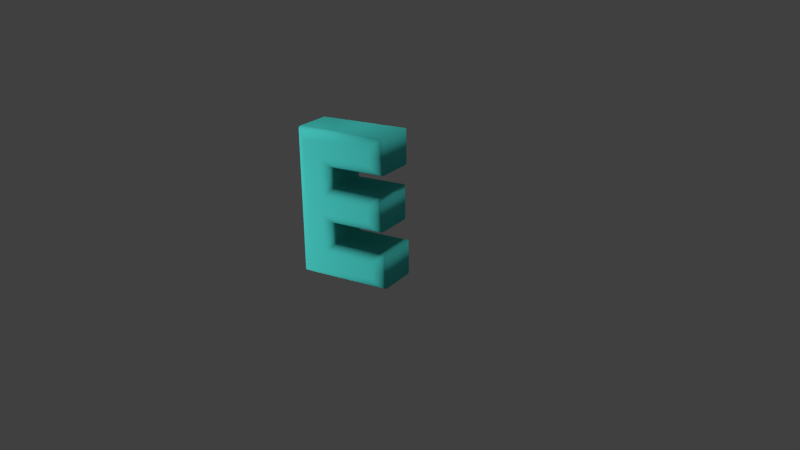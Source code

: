 # Source: htcc5.blend  (saved by Blender 2.72.0; exported with 4.5.12 LTS)
import bpy
from mathutils import Matrix  # noqa: F401  (used for matrix-valued properties, if any)

bpy.ops.wm.read_factory_settings(use_empty=True)
scene = bpy.context.scene
scene.name = 'Scene'

# ---- collections
col_collection_1 = bpy.data.collections.new('Collection 1'); scene.collection.children.link(col_collection_1)

# ---- materials (node trees are filled in below, after node groups)
mat_material_001 = bpy.data.materials.new('Material.001')
mat_material_001.alpha_threshold = 0.0
mat_material_001.use_transparent_shadow = False
mat_material_001.diffuse_color = (0.08631, 0.8, 0.7325, 1.0)
mat_material_001.roughness = 0.5

# ---- material node trees

# ---- world
world_world = bpy.data.worlds.new('World'); scene.world = world_world
world_world.color = (0.05088, 0.05088, 0.05088)
world_world.use_sun_shadow = False
world_world.sun_shadow_jitter_overblur = 0.0
world_world.cycles.sampling_method = 'MANUAL'
world_world.cycles.sample_map_resolution = 256

# ---- cameras
cam_camera = bpy.data.cameras.new('Camera')
cam_camera.clip_end = 100.0
cam_camera.lens = 35.0
cam_camera.sensor_width = 32.0
cam_camera.sensor_height = 18.0
cam_camera.ortho_scale = 7.314
cam_camera.dof.focus_distance = 0.0
cam_camera.dof.aperture_fstop = 128.0

# ---- lights
light_sun = bpy.data.lights.new('Sun', 'SUN')
light_sun.transmission_factor = 0.0
light_sun.angle = 0.1993
light_sun.energy = 1.0
light_sun.shadow_buffer_clip_start = 0.5
light_sun.shadow_soft_size = 0.1
light_sun.shadow_cascade_max_distance = 1000.0
light_sun.cycles.use_multiple_importance_sampling = False
light_lamp = bpy.data.lights.new('Lamp', 'POINT')
light_lamp.transmission_factor = 0.0
light_lamp.cutoff_distance = 30.0
light_lamp.energy = 100.0
light_lamp.shadow_buffer_clip_start = 1.001
light_lamp.shadow_soft_size = 0.1
light_lamp.shadow_maximum_resolution = 0.006
light_lamp.use_absolute_resolution = True
light_lamp.cycles.use_multiple_importance_sampling = False

# ---- curves / text
txt_text = bpy.data.curves.new('Text', 'FONT')
txt_text.dimensions = '2D'
txt_text.body = 'E'
txt_text.materials.append(mat_material_001)
txt_text.use_path_clamp = True
txt_text.bevel_resolution = 7
txt_text.extrude = 0.1
txt_text.bevel_depth = 0.05

# ---- objects
ob_sun = bpy.data.objects.new('Sun', light_sun)
ob_text = bpy.data.objects.new('Text', txt_text)
ob_lamp = bpy.data.objects.new('Lamp', light_lamp)
ob_camera = bpy.data.objects.new('Camera', cam_camera)

# ---- transforms, parenting, visibility, modifiers, constraints
ob_sun.location = (-1.928, -1.728, -0.1184)
ob_sun.lineart.crease_threshold = 0.0
ob_text.location = (0.0, 0.0, 0.0)
ob_text.rotation_euler = (1.571, -0.0, 0.0)
ob_text.lineart.crease_threshold = 0.0
ob_lamp.location = (-0.9156, -2.012, 0.2973)
ob_lamp.rotation_euler = (0.6503, 0.05522, 1.866)
ob_lamp.lock_rotations_4d = False
ob_lamp.empty_display_type = 'ARROWS'
ob_lamp.color = (0.0, 0.0, 0.0, 0.0)
ob_lamp.lineart.crease_threshold = 0.0
ob_camera.location = (2.646, -3.492, 1.838)
ob_camera.rotation_euler = (1.202, 0.01081, 0.5389)
ob_camera.lock_rotations_4d = False
ob_camera.empty_display_type = 'ARROWS'
ob_camera.color = (0.0, 0.0, 0.0, 0.0)
ob_camera.display_type = 'WIRE'
ob_camera.lineart.crease_threshold = 0.0

# ---- collection membership
col_collection_1.objects.link(ob_sun)
col_collection_1.objects.link(ob_text)
col_collection_1.objects.link(ob_lamp)
col_collection_1.objects.link(ob_camera)

# ---- scene / render settings (as saved in the file)
scene.camera = ob_camera
scene.frame_start = 1; scene.frame_end = 1; scene.frame_set(1)
scene.render.engine = 'BLENDER_EEVEE_NEXT'
scene.render.resolution_percentage = 50
scene.render.dither_intensity = 0.0
scene.cycles.use_denoising = False
scene.cycles.samples = 10
scene.cycles.sampling_pattern = 'TABULATED_SOBOL'
scene.cycles.light_sampling_threshold = 0.0
scene.cycles.use_adaptive_sampling = False
scene.cycles.use_light_tree = False
scene.cycles.blur_glossy = 0.0
scene.cycles.pixel_filter_type = 'GAUSSIAN'
scene.cycles.sample_clamp_indirect = 0.0
scene.view_settings.view_transform = 'Standard'
bpy.context.view_layer.update()
